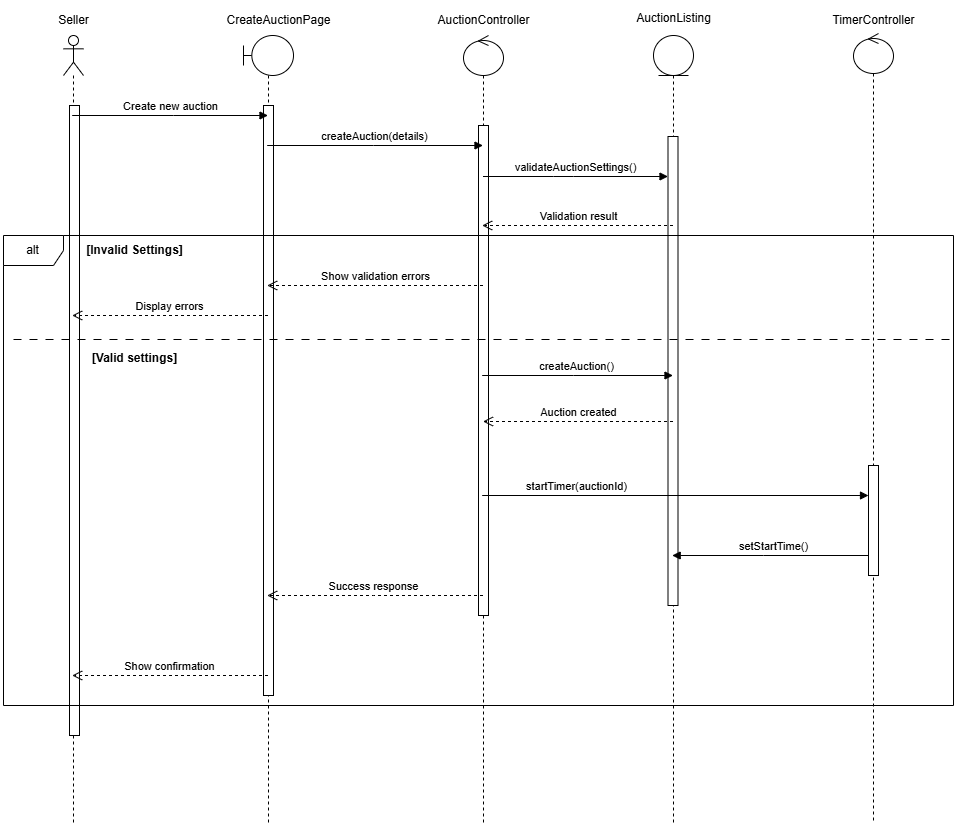

The diagram above was exported from draw.io. Its source (the exported page's mxGraphModel, read from the mxfile embedded in the PNG):
<mxGraphModel dx="1333" dy="1187" grid="1" gridSize="10" guides="1" tooltips="1" connect="1" arrows="1" fold="1" page="1" pageScale="1" pageWidth="827" pageHeight="1169" math="0" shadow="0">
  <root>
    <mxCell id="0" />
    <mxCell id="1" parent="0" />
    <mxCell id="oGrE7AWPp5cDez47FTKj-452" value="" style="shape=umlLifeline;perimeter=lifelinePerimeter;whiteSpace=wrap;html=1;container=1;dropTarget=0;collapsible=0;recursiveResize=0;outlineConnect=0;portConstraint=eastwest;newEdgeStyle={&quot;curved&quot;:0,&quot;rounded&quot;:0};participant=umlActor;" vertex="1" parent="1">
      <mxGeometry x="69" y="170" width="20" height="790" as="geometry" />
    </mxCell>
    <mxCell id="oGrE7AWPp5cDez47FTKj-453" value="" style="html=1;points=[[0,0,0,0,5],[0,1,0,0,-5],[1,0,0,0,5],[1,1,0,0,-5]];perimeter=orthogonalPerimeter;outlineConnect=0;targetShapes=umlLifeline;portConstraint=eastwest;newEdgeStyle={&quot;curved&quot;:0,&quot;rounded&quot;:0};" vertex="1" parent="oGrE7AWPp5cDez47FTKj-452">
      <mxGeometry x="6" y="70" width="10" height="630" as="geometry" />
    </mxCell>
    <mxCell id="oGrE7AWPp5cDez47FTKj-454" value="" style="shape=umlLifeline;perimeter=lifelinePerimeter;whiteSpace=wrap;html=1;container=1;dropTarget=0;collapsible=0;recursiveResize=0;outlineConnect=0;portConstraint=eastwest;newEdgeStyle={&quot;curved&quot;:0,&quot;rounded&quot;:0};participant=umlBoundary;" vertex="1" parent="1">
      <mxGeometry x="249" y="170" width="50" height="790" as="geometry" />
    </mxCell>
    <mxCell id="oGrE7AWPp5cDez47FTKj-455" value="" style="html=1;points=[[0,0,0,0,5],[0,1,0,0,-5],[1,0,0,0,5],[1,1,0,0,-5]];perimeter=orthogonalPerimeter;outlineConnect=0;targetShapes=umlLifeline;portConstraint=eastwest;newEdgeStyle={&quot;curved&quot;:0,&quot;rounded&quot;:0};" vertex="1" parent="oGrE7AWPp5cDez47FTKj-454">
      <mxGeometry x="20" y="70" width="10" height="590" as="geometry" />
    </mxCell>
    <mxCell id="oGrE7AWPp5cDez47FTKj-456" value="" style="shape=umlLifeline;perimeter=lifelinePerimeter;whiteSpace=wrap;html=1;container=1;dropTarget=0;collapsible=0;recursiveResize=0;outlineConnect=0;portConstraint=eastwest;newEdgeStyle={&quot;curved&quot;:0,&quot;rounded&quot;:0};participant=umlControl;" vertex="1" parent="1">
      <mxGeometry x="469" y="170" width="40" height="790" as="geometry" />
    </mxCell>
    <mxCell id="oGrE7AWPp5cDez47FTKj-457" value="" style="html=1;points=[[0,0,0,0,5],[0,1,0,0,-5],[1,0,0,0,5],[1,1,0,0,-5]];perimeter=orthogonalPerimeter;outlineConnect=0;targetShapes=umlLifeline;portConstraint=eastwest;newEdgeStyle={&quot;curved&quot;:0,&quot;rounded&quot;:0};" vertex="1" parent="oGrE7AWPp5cDez47FTKj-456">
      <mxGeometry x="15" y="90" width="10" height="490" as="geometry" />
    </mxCell>
    <mxCell id="oGrE7AWPp5cDez47FTKj-458" value="" style="shape=umlLifeline;perimeter=lifelinePerimeter;whiteSpace=wrap;html=1;container=1;dropTarget=0;collapsible=0;recursiveResize=0;outlineConnect=0;portConstraint=eastwest;newEdgeStyle={&quot;curved&quot;:0,&quot;rounded&quot;:0};participant=umlEntity;" vertex="1" parent="1">
      <mxGeometry x="659" y="170" width="40" height="790" as="geometry" />
    </mxCell>
    <mxCell id="oGrE7AWPp5cDez47FTKj-459" value="" style="html=1;points=[[0,0,0,0,5],[0,1,0,0,-5],[1,0,0,0,5],[1,1,0,0,-5]];perimeter=orthogonalPerimeter;outlineConnect=0;targetShapes=umlLifeline;portConstraint=eastwest;newEdgeStyle={&quot;curved&quot;:0,&quot;rounded&quot;:0};" vertex="1" parent="oGrE7AWPp5cDez47FTKj-458">
      <mxGeometry x="14.5" y="101" width="10" height="469" as="geometry" />
    </mxCell>
    <mxCell id="oGrE7AWPp5cDez47FTKj-460" value="" style="shape=umlLifeline;perimeter=lifelinePerimeter;whiteSpace=wrap;html=1;container=1;dropTarget=0;collapsible=0;recursiveResize=0;outlineConnect=0;portConstraint=eastwest;newEdgeStyle={&quot;curved&quot;:0,&quot;rounded&quot;:0};participant=umlControl;" vertex="1" parent="1">
      <mxGeometry x="859" y="168" width="40" height="790" as="geometry" />
    </mxCell>
    <mxCell id="oGrE7AWPp5cDez47FTKj-461" value="Seller" style="text;html=1;align=center;verticalAlign=middle;resizable=0;points=[];autosize=1;strokeColor=none;fillColor=none;" vertex="1" parent="1">
      <mxGeometry x="54" y="140" width="50" height="30" as="geometry" />
    </mxCell>
    <mxCell id="oGrE7AWPp5cDez47FTKj-462" value="CreateAuctionPage" style="text;html=1;align=center;verticalAlign=middle;resizable=0;points=[];autosize=1;strokeColor=none;fillColor=none;" vertex="1" parent="1">
      <mxGeometry x="219" y="140" width="130" height="30" as="geometry" />
    </mxCell>
    <mxCell id="oGrE7AWPp5cDez47FTKj-463" value="AuctionController" style="text;html=1;align=center;verticalAlign=middle;resizable=0;points=[];autosize=1;strokeColor=none;fillColor=none;" vertex="1" parent="1">
      <mxGeometry x="429" y="140" width="120" height="30" as="geometry" />
    </mxCell>
    <mxCell id="oGrE7AWPp5cDez47FTKj-464" value="AuctionListing" style="text;html=1;align=center;verticalAlign=middle;resizable=0;points=[];autosize=1;strokeColor=none;fillColor=none;" vertex="1" parent="1">
      <mxGeometry x="629" y="138" width="100" height="30" as="geometry" />
    </mxCell>
    <mxCell id="oGrE7AWPp5cDez47FTKj-465" value="TimerController" style="text;html=1;align=center;verticalAlign=middle;resizable=0;points=[];autosize=1;strokeColor=none;fillColor=none;" vertex="1" parent="1">
      <mxGeometry x="824" y="140" width="110" height="30" as="geometry" />
    </mxCell>
    <mxCell id="oGrE7AWPp5cDez47FTKj-466" value="Create new auction" style="html=1;verticalAlign=bottom;endArrow=block;curved=0;rounded=0;" edge="1" parent="1" source="oGrE7AWPp5cDez47FTKj-452" target="oGrE7AWPp5cDez47FTKj-454">
      <mxGeometry width="80" relative="1" as="geometry">
        <mxPoint x="109" y="280" as="sourcePoint" />
        <mxPoint x="189" y="280" as="targetPoint" />
        <Array as="points">
          <mxPoint x="179" y="250" />
        </Array>
      </mxGeometry>
    </mxCell>
    <mxCell id="oGrE7AWPp5cDez47FTKj-467" value="createAuction(details)" style="html=1;verticalAlign=bottom;endArrow=block;curved=0;rounded=0;" edge="1" parent="1" source="oGrE7AWPp5cDez47FTKj-454" target="oGrE7AWPp5cDez47FTKj-456">
      <mxGeometry width="80" relative="1" as="geometry">
        <mxPoint x="339" y="280" as="sourcePoint" />
        <mxPoint x="419" y="280" as="targetPoint" />
        <Array as="points">
          <mxPoint x="379" y="280" />
        </Array>
      </mxGeometry>
    </mxCell>
    <mxCell id="oGrE7AWPp5cDez47FTKj-468" value="validateAuctionSettings()" style="html=1;verticalAlign=bottom;endArrow=block;curved=0;rounded=0;" edge="1" parent="1" target="oGrE7AWPp5cDez47FTKj-459">
      <mxGeometry width="80" relative="1" as="geometry">
        <mxPoint x="488.5" y="311" as="sourcePoint" />
        <mxPoint x="678.5" y="311" as="targetPoint" />
        <Array as="points">
          <mxPoint x="559" y="311" />
          <mxPoint x="579" y="311" />
        </Array>
      </mxGeometry>
    </mxCell>
    <mxCell id="oGrE7AWPp5cDez47FTKj-469" value="Validation result" style="html=1;verticalAlign=bottom;endArrow=open;dashed=1;endSize=8;curved=0;rounded=0;" edge="1" parent="1" source="oGrE7AWPp5cDez47FTKj-458" target="oGrE7AWPp5cDez47FTKj-456">
      <mxGeometry relative="1" as="geometry">
        <mxPoint x="649" y="360" as="sourcePoint" />
        <mxPoint x="569" y="360" as="targetPoint" />
        <Array as="points">
          <mxPoint x="569" y="360" />
        </Array>
      </mxGeometry>
    </mxCell>
    <mxCell id="oGrE7AWPp5cDez47FTKj-470" value="Show validation errors" style="html=1;verticalAlign=bottom;endArrow=open;dashed=1;endSize=8;curved=0;rounded=0;" edge="1" parent="1" source="oGrE7AWPp5cDez47FTKj-456" target="oGrE7AWPp5cDez47FTKj-454">
      <mxGeometry relative="1" as="geometry">
        <mxPoint x="419" y="470" as="sourcePoint" />
        <mxPoint x="339" y="470" as="targetPoint" />
        <Array as="points">
          <mxPoint x="379" y="420" />
        </Array>
      </mxGeometry>
    </mxCell>
    <mxCell id="oGrE7AWPp5cDez47FTKj-471" value="Display errors" style="html=1;verticalAlign=bottom;endArrow=open;dashed=1;endSize=8;curved=0;rounded=0;" edge="1" parent="1" source="oGrE7AWPp5cDez47FTKj-454" target="oGrE7AWPp5cDez47FTKj-452">
      <mxGeometry relative="1" as="geometry">
        <mxPoint x="239" y="490" as="sourcePoint" />
        <mxPoint x="159" y="490" as="targetPoint" />
        <Array as="points">
          <mxPoint x="179" y="450" />
        </Array>
      </mxGeometry>
    </mxCell>
    <mxCell id="oGrE7AWPp5cDez47FTKj-472" value="createAuction()" style="html=1;verticalAlign=bottom;endArrow=block;curved=0;rounded=0;" edge="1" parent="1" source="oGrE7AWPp5cDez47FTKj-456" target="oGrE7AWPp5cDez47FTKj-458">
      <mxGeometry width="80" relative="1" as="geometry">
        <mxPoint x="509" y="500" as="sourcePoint" />
        <mxPoint x="589" y="500" as="targetPoint" />
        <Array as="points">
          <mxPoint x="579" y="510" />
        </Array>
      </mxGeometry>
    </mxCell>
    <mxCell id="oGrE7AWPp5cDez47FTKj-473" value="Auction created" style="html=1;verticalAlign=bottom;endArrow=open;dashed=1;endSize=8;curved=0;rounded=0;" edge="1" parent="1">
      <mxGeometry relative="1" as="geometry">
        <mxPoint x="678.5" y="556" as="sourcePoint" />
        <mxPoint x="488.5" y="556" as="targetPoint" />
      </mxGeometry>
    </mxCell>
    <mxCell id="oGrE7AWPp5cDez47FTKj-474" value="startTimer(auctionId)" style="html=1;verticalAlign=bottom;endArrow=block;curved=0;rounded=0;" edge="1" parent="1" source="oGrE7AWPp5cDez47FTKj-456">
      <mxGeometry x="-0.5128" width="80" relative="1" as="geometry">
        <mxPoint x="484" y="630" as="sourcePoint" />
        <mxPoint x="874" y="630" as="targetPoint" />
        <mxPoint as="offset" />
      </mxGeometry>
    </mxCell>
    <mxCell id="oGrE7AWPp5cDez47FTKj-475" value="setStartTime()" style="html=1;verticalAlign=bottom;endArrow=block;curved=0;rounded=0;" edge="1" parent="1" source="oGrE7AWPp5cDez47FTKj-460" target="oGrE7AWPp5cDez47FTKj-458">
      <mxGeometry width="80" relative="1" as="geometry">
        <mxPoint x="709" y="780" as="sourcePoint" />
        <mxPoint x="789" y="780" as="targetPoint" />
        <Array as="points">
          <mxPoint x="769" y="690" />
        </Array>
        <mxPoint as="offset" />
      </mxGeometry>
    </mxCell>
    <mxCell id="oGrE7AWPp5cDez47FTKj-476" value="Success response" style="html=1;verticalAlign=bottom;endArrow=open;dashed=1;endSize=8;curved=0;rounded=0;" edge="1" parent="1" source="oGrE7AWPp5cDez47FTKj-456" target="oGrE7AWPp5cDez47FTKj-454">
      <mxGeometry x="0.0047" relative="1" as="geometry">
        <mxPoint x="409" y="860" as="sourcePoint" />
        <mxPoint x="329" y="860" as="targetPoint" />
        <Array as="points">
          <mxPoint x="379" y="730" />
        </Array>
        <mxPoint as="offset" />
      </mxGeometry>
    </mxCell>
    <mxCell id="oGrE7AWPp5cDez47FTKj-477" value="Show confirmation" style="html=1;verticalAlign=bottom;endArrow=open;dashed=1;endSize=8;curved=0;rounded=0;" edge="1" parent="1" source="oGrE7AWPp5cDez47FTKj-454" target="oGrE7AWPp5cDez47FTKj-452">
      <mxGeometry relative="1" as="geometry">
        <mxPoint x="209" y="830" as="sourcePoint" />
        <mxPoint x="129" y="830" as="targetPoint" />
        <Array as="points">
          <mxPoint x="179" y="810" />
        </Array>
      </mxGeometry>
    </mxCell>
    <mxCell id="oGrE7AWPp5cDez47FTKj-478" value="alt" style="shape=umlFrame;whiteSpace=wrap;html=1;pointerEvents=0;" vertex="1" parent="1">
      <mxGeometry x="9" y="370" width="950" height="470" as="geometry" />
    </mxCell>
    <mxCell id="oGrE7AWPp5cDez47FTKj-479" value="" style="line;strokeWidth=1;fillColor=none;align=left;verticalAlign=middle;spacingTop=-1;spacingLeft=3;spacingRight=3;rotatable=0;labelPosition=right;points=[];portConstraint=eastwest;strokeColor=inherit;dashed=1;dashPattern=8 8;" vertex="1" parent="1">
      <mxGeometry x="19" y="470" width="940" height="8" as="geometry" />
    </mxCell>
    <mxCell id="oGrE7AWPp5cDez47FTKj-480" value="&lt;b&gt;[Invalid Settings]&lt;/b&gt;" style="text;html=1;align=center;verticalAlign=middle;resizable=0;points=[];autosize=1;strokeColor=none;fillColor=none;" vertex="1" parent="1">
      <mxGeometry x="80" y="370" width="120" height="30" as="geometry" />
    </mxCell>
    <mxCell id="oGrE7AWPp5cDez47FTKj-481" value="&lt;b&gt;[Valid settings]&lt;/b&gt;" style="text;html=1;align=center;verticalAlign=middle;resizable=0;points=[];autosize=1;strokeColor=none;fillColor=none;" vertex="1" parent="1">
      <mxGeometry x="85" y="478" width="110" height="30" as="geometry" />
    </mxCell>
    <mxCell id="oGrE7AWPp5cDez47FTKj-482" value="" style="html=1;points=[[0,0,0,0,5],[0,1,0,0,-5],[1,0,0,0,5],[1,1,0,0,-5]];perimeter=orthogonalPerimeter;outlineConnect=0;targetShapes=umlLifeline;portConstraint=eastwest;newEdgeStyle={&quot;curved&quot;:0,&quot;rounded&quot;:0};" vertex="1" parent="1">
      <mxGeometry x="874" y="600" width="10" height="110" as="geometry" />
    </mxCell>
  </root>
</mxGraphModel>